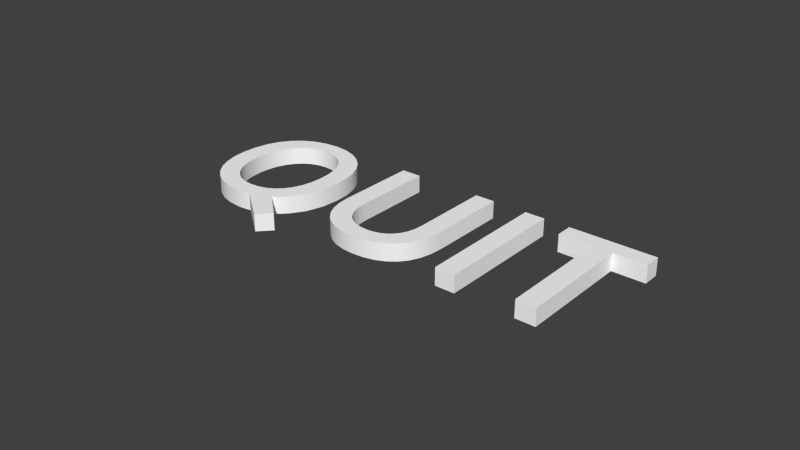 # Source: quit.blend  (saved by Blender 2.73.0; exported with 4.5.12 LTS)
import bpy
from mathutils import Matrix  # noqa: F401  (used for matrix-valued properties, if any)

bpy.ops.wm.read_factory_settings(use_empty=True)
scene = bpy.context.scene
scene.name = 'Scene'

# ---- collections
col_collection_1 = bpy.data.collections.new('Collection 1'); scene.collection.children.link(col_collection_1)

# ---- materials (node trees are filled in below, after node groups)
mat_material = bpy.data.materials.new('material')
mat_material.alpha_threshold = 0.0
mat_material.use_transparent_shadow = False
mat_material.diffuse_color = (1.0, 1.0, 1.0, 1.0)
mat_material.roughness = 0.5

# ---- material node trees

# ---- world
world_world = bpy.data.worlds.new('World'); scene.world = world_world
world_world.color = (0.05088, 0.05088, 0.05088)
world_world.use_sun_shadow = False
world_world.sun_shadow_jitter_overblur = 0.0
world_world.cycles.sampling_method = 'MANUAL'
world_world.cycles.sample_map_resolution = 256

# ---- meshes
me_id30 = bpy.data.meshes.new('ID30')
me_id30.from_pydata([(7.732, 7.048, 1.181), (7.777, 6.28, 0.0), (7.777, 6.28, 1.181), (7.732, 7.048, 0.0), (7.729, 5.519, 0.0), (7.729, 5.519, 1.181), (7.598, 7.732, 1.181), (7.598, 7.732, 0.0), (7.584, 4.842, 0.0), (7.584, 4.842, 1.181), (7.377, 8.325, 1.181), (7.377, 8.325, 0.0), (7.349, 4.257, 0.0), (7.349, 4.257, 1.181), (7.07, 8.82, 1.181), (7.07, 8.82, 0.0), (7.028, 3.772, 0.0), (7.028, 3.772, 1.181), (6.678, 9.214, 1.181), (6.678, 9.214, 0.0), (6.623, 3.387, 1.181), (6.623, 3.387, 0.0), (6.205, 9.503, 0.0), (6.205, 9.503, 1.181), (6.136, 3.106, 1.181), (6.136, 3.106, 0.0), (5.651, 9.68, 0.0), (5.651, 9.68, 1.181), (5.572, 2.933, 1.181), (5.572, 2.933, 0.0), (5.017, 9.74, 0.0), (5.017, 9.74, 1.181), (4.935, 2.876, 1.181), (4.935, 2.876, 0.0), (4.402, 9.677, 0.0), (4.402, 9.677, 1.181), (4.334, 2.938, 1.181), (4.334, 2.938, 0.0), (3.847, 9.489, 0.0), (3.847, 9.489, 1.181), (3.792, 3.123, 1.181), (3.792, 3.123, 0.0), (3.361, 9.188, 0.0), (3.361, 9.188, 1.181), (3.319, 3.42, 1.181), (3.319, 3.42, 0.0), (2.951, 8.786, 0.0), (2.951, 8.786, 1.181), (2.92, 3.816, 1.181), (2.92, 3.816, 0.0), (2.623, 8.287, 1.181), (2.623, 8.287, 0.0), (2.602, 4.309, 0.0), (2.602, 4.309, 1.181), (2.378, 7.698, 1.181), (2.378, 7.698, 0.0), (2.368, 4.894, 0.0), (2.368, 4.894, 1.181), (2.226, 7.029, 1.181), (2.226, 7.029, 0.0), (2.224, 5.56, 0.0), (2.224, 5.56, 1.181), (2.176, 6.294, 1.181), (2.176, 6.294, 0.0)], [], [(0, 1, 2), (1, 0, 3), (2, 4, 5), (4, 2, 1), (6, 3, 0), (3, 6, 7), (5, 8, 9), (8, 5, 4), (10, 7, 6), (7, 10, 11), (9, 12, 13), (12, 9, 8), (14, 11, 10), (11, 14, 15), (13, 16, 17), (16, 13, 12), (18, 15, 14), (15, 18, 19), (20, 16, 21), (16, 20, 17), (18, 22, 19), (22, 18, 23), (24, 21, 25), (21, 24, 20), (23, 26, 22), (26, 23, 27), (28, 25, 29), (25, 28, 24), (27, 30, 26), (30, 27, 31), (32, 29, 33), (29, 32, 28), (31, 34, 30), (34, 31, 35), (36, 33, 37), (33, 36, 32), (35, 38, 34), (38, 35, 39), (40, 37, 41), (37, 40, 36), (39, 42, 38), (42, 39, 43), (44, 41, 45), (41, 44, 40), (43, 46, 42), (46, 43, 47), (48, 45, 49), (45, 48, 44), (46, 50, 51), (50, 46, 47), (52, 48, 49), (48, 52, 53), (51, 54, 55), (54, 51, 50), (56, 53, 52), (53, 56, 57), (55, 58, 59), (58, 55, 54), (60, 57, 56), (57, 60, 61), (59, 62, 63), (62, 59, 58), (63, 61, 60), (61, 63, 62)])
me_id30.polygons.foreach_set('use_smooth', [True] * 64)
me_id30.materials.append(None)
me_id30.use_remesh_preserve_volume = False
me_id30.use_remesh_preserve_attributes = False
me_id30.use_mirror_vertex_groups = False
me_id30.update()
me_id24 = bpy.data.meshes.new('ID24')
me_id24.from_pydata([(29.66, 10.75, 0.0), (23.83, 9.595, 0.0), (23.83, 10.75, 0.0), (26.08, 9.595, 0.0), (27.43, 9.595, 0.0), (26.08, 1.867, 0.0), (29.66, 9.595, 0.0), (27.43, 1.867, 0.0), (29.66, 9.595, 1.181), (27.43, 9.595, 0.0), (29.66, 9.595, 0.0), (27.43, 9.595, 1.181), (27.43, 9.595, 0.0), (27.43, 1.867, 1.181), (27.43, 1.867, 0.0), (27.43, 9.595, 1.181), (27.43, 1.867, 1.181), (26.08, 1.867, 0.0), (27.43, 1.867, 0.0), (26.08, 1.867, 1.181), (26.08, 9.595, 1.181), (26.08, 1.867, 0.0), (26.08, 1.867, 1.181), (26.08, 9.595, 0.0), (26.08, 9.595, 1.181), (23.83, 9.595, 0.0), (26.08, 9.595, 0.0), (23.83, 9.595, 1.181), (23.83, 10.75, 1.181), (23.83, 9.595, 0.0), (23.83, 9.595, 1.181), (23.83, 10.75, 0.0), (23.83, 10.75, 1.181), (29.66, 10.75, 0.0), (23.83, 10.75, 0.0), (29.66, 10.75, 1.181), (29.66, 10.75, 0.0), (29.66, 9.595, 1.181), (29.66, 9.595, 0.0), (29.66, 10.75, 1.181), (27.43, 1.867, 1.181), (26.08, 9.595, 1.181), (26.08, 1.867, 1.181), (23.83, 10.75, 1.181), (23.83, 9.595, 1.181), (29.66, 10.75, 1.181), (27.43, 9.595, 1.181), (29.66, 9.595, 1.181)], [], [(0, 1, 2), (1, 0, 3), (3, 0, 4), (3, 4, 5), (4, 0, 6), (7, 5, 4), (8, 9, 10), (9, 8, 11), (12, 13, 14), (13, 12, 15), (16, 17, 18), (17, 16, 19), (20, 21, 22), (21, 20, 23), (24, 25, 26), (25, 24, 27), (28, 29, 30), (29, 28, 31), (32, 33, 34), (33, 32, 35), (36, 37, 38), (37, 36, 39), (40, 41, 42), (41, 43, 44), (43, 41, 45), (45, 41, 46), (46, 41, 40), (45, 46, 47)])
me_id24.materials.append(None)
me_id24.use_remesh_preserve_volume = False
me_id24.use_remesh_preserve_attributes = False
me_id24.use_mirror_vertex_groups = False
me_id24.update()
me_id18 = bpy.data.meshes.new('ID18')
me_id18.from_pydata([(22.07, 10.75, 0.0), (20.72, 1.867, 0.0), (20.72, 10.75, 0.0), (22.07, 1.867, 0.0), (22.07, 1.867, 1.181), (20.72, 1.867, 0.0), (22.07, 1.867, 0.0), (20.72, 1.867, 1.181), (20.72, 10.75, 1.181), (20.72, 1.867, 0.0), (20.72, 1.867, 1.181), (20.72, 10.75, 0.0), (20.72, 10.75, 1.181), (22.07, 10.75, 0.0), (20.72, 10.75, 0.0), (22.07, 10.75, 1.181), (22.07, 10.75, 0.0), (22.07, 1.867, 1.181), (22.07, 1.867, 0.0), (22.07, 10.75, 1.181), (22.07, 1.867, 1.181), (20.72, 10.75, 1.181), (20.72, 1.867, 1.181), (22.07, 10.75, 1.181)], [], [(0, 1, 2), (1, 0, 3), (4, 5, 6), (5, 4, 7), (8, 9, 10), (9, 8, 11), (12, 13, 14), (13, 12, 15), (16, 17, 18), (17, 16, 19), (20, 21, 22), (21, 20, 23)])
me_id18.materials.append(None)
me_id18.use_remesh_preserve_volume = False
me_id18.use_remesh_preserve_attributes = False
me_id18.use_mirror_vertex_groups = False
me_id18.update()
me_id12 = bpy.data.meshes.new('ID12')
me_id12.from_pydata([(18.35, 10.75, 0.0), (17.01, 5.312, 0.0), (17.01, 10.75, 0.0), (17.36, 2.653, 0.0), (17.78, 3.182, 0.0), (18.09, 3.83, 0.0), (18.28, 4.595, 0.0), (18.35, 5.477, 0.0), (12.44, 10.75, 0.0), (11.09, 5.34, 0.0), (11.09, 10.75, 0.0), (11.15, 4.496, 0.0), (11.34, 3.761, 0.0), (11.65, 3.138, 0.0), (12.06, 2.625, 0.0), (12.44, 5.395, 0.0), (12.57, 2.226, 0.0), (12.49, 4.802, 0.0), (12.61, 4.286, 0.0), (13.17, 1.939, 0.0), (12.81, 3.849, 0.0), (13.08, 3.49, 0.0), (13.42, 3.21, 0.0), (13.87, 1.767, 0.0), (13.81, 3.01, 0.0), (14.27, 2.889, 0.0), (14.65, 1.709, 0.0), (14.78, 2.848, 0.0), (15.46, 1.768, 0.0), (15.26, 2.887, 0.0), (15.69, 3.003, 0.0), (16.19, 1.946, 0.0), (16.07, 3.195, 0.0), (16.39, 3.463, 0.0), (16.83, 2.241, 0.0), (16.65, 3.808, 0.0), (16.85, 4.231, 0.0), (16.97, 4.733, 0.0), (14.78, 2.848, 1.181), (15.26, 2.887, 0.0), (14.78, 2.848, 0.0), (15.26, 2.887, 1.181), (15.69, 3.003, 0.0), (15.69, 3.003, 1.181), (16.07, 3.195, 0.0), (16.07, 3.195, 1.181), (16.39, 3.463, 0.0), (16.39, 3.463, 1.181), (16.65, 3.808, 1.181), (16.65, 3.808, 0.0), (16.85, 4.231, 1.181), (16.85, 4.231, 0.0), (16.97, 4.733, 1.181), (16.97, 4.733, 0.0), (17.01, 5.312, 1.181), (17.01, 5.312, 0.0), (17.01, 10.75, 1.181), (17.01, 10.75, 0.0), (17.01, 10.75, 1.181), (18.35, 10.75, 0.0), (17.01, 10.75, 0.0), (18.35, 10.75, 1.181), (18.35, 10.75, 0.0), (18.35, 5.477, 1.181), (18.35, 5.477, 0.0), (18.35, 10.75, 1.181), (18.28, 4.595, 1.181), (18.28, 4.595, 0.0), (18.09, 3.83, 1.181), (18.09, 3.83, 0.0), (17.78, 3.182, 1.181), (17.78, 3.182, 0.0), (17.36, 2.653, 1.181), (17.36, 2.653, 0.0), (16.83, 2.241, 0.0), (16.83, 2.241, 1.181), (16.19, 1.946, 0.0), (16.19, 1.946, 1.181), (15.46, 1.768, 0.0), (15.46, 1.768, 1.181), (14.65, 1.709, 0.0), (14.65, 1.709, 1.181), (13.87, 1.767, 0.0), (13.87, 1.767, 1.181), (13.17, 1.939, 0.0), (13.17, 1.939, 1.181), (12.57, 2.226, 0.0), (12.57, 2.226, 1.181), (12.06, 2.625, 0.0), (12.06, 2.625, 1.181), (11.65, 3.138, 1.181), (11.65, 3.138, 0.0), (11.34, 3.761, 1.181), (11.34, 3.761, 0.0), (11.15, 4.496, 1.181), (11.15, 4.496, 0.0), (11.09, 5.34, 1.181), (11.09, 5.34, 0.0), (11.09, 10.75, 1.181), (11.09, 10.75, 0.0), (11.09, 10.75, 1.181), (12.44, 10.75, 0.0), (11.09, 10.75, 0.0), (12.44, 10.75, 1.181), (12.44, 10.75, 0.0), (12.44, 5.395, 1.181), (12.44, 5.395, 0.0), (12.44, 10.75, 1.181), (12.49, 4.802, 1.181), (12.49, 4.802, 0.0), (12.61, 4.286, 1.181), (12.61, 4.286, 0.0), (12.81, 3.849, 1.181), (12.81, 3.849, 0.0), (13.08, 3.49, 1.181), (13.08, 3.49, 0.0), (13.42, 3.21, 0.0), (13.42, 3.21, 1.181), (13.81, 3.01, 0.0), (13.81, 3.01, 1.181), (14.27, 2.889, 0.0), (14.27, 2.889, 1.181), (12.57, 2.226, 1.181), (12.44, 5.395, 1.181), (12.06, 2.625, 1.181), (12.49, 4.802, 1.181), (12.61, 4.286, 1.181), (13.17, 1.939, 1.181), (12.81, 3.849, 1.181), (13.08, 3.49, 1.181), (13.42, 3.21, 1.181), (13.87, 1.767, 1.181), (13.81, 3.01, 1.181), (14.27, 2.889, 1.181), (14.65, 1.709, 1.181), (14.78, 2.848, 1.181), (15.46, 1.768, 1.181), (15.26, 2.887, 1.181), (15.69, 3.003, 1.181), (16.19, 1.946, 1.181), (16.07, 3.195, 1.181), (16.39, 3.463, 1.181), (16.83, 2.241, 1.181), (16.65, 3.808, 1.181), (16.85, 4.231, 1.181), (17.36, 2.653, 1.181), (16.97, 4.733, 1.181), (17.01, 5.312, 1.181), (17.01, 10.75, 1.181), (18.35, 10.75, 1.181), (17.78, 3.182, 1.181), (18.09, 3.83, 1.181), (18.28, 4.595, 1.181), (18.35, 5.477, 1.181), (11.15, 4.496, 1.181), (11.09, 10.75, 1.181), (11.09, 5.34, 1.181), (12.44, 10.75, 1.181), (11.34, 3.761, 1.181), (11.65, 3.138, 1.181)], [], [(0, 1, 2), (1, 0, 3), (3, 0, 4), (4, 0, 5), (5, 0, 6), (6, 0, 7), (8, 9, 10), (9, 8, 11), (11, 8, 12), (12, 8, 13), (13, 8, 14), (14, 8, 15), (14, 15, 16), (16, 15, 17), (16, 17, 18), (16, 18, 19), (19, 18, 20), (19, 20, 21), (19, 21, 22), (19, 22, 23), (23, 22, 24), (23, 24, 25), (23, 25, 26), (26, 25, 27), (26, 27, 28), (28, 27, 29), (28, 29, 30), (28, 30, 31), (31, 30, 32), (31, 32, 33), (31, 33, 34), (34, 33, 35), (34, 35, 36), (34, 36, 3), (3, 36, 37), (3, 37, 1), (38, 39, 40), (39, 38, 41), (41, 42, 39), (42, 41, 43), (43, 44, 42), (44, 43, 45), (45, 46, 44), (46, 45, 47), (48, 46, 47), (46, 48, 49), (50, 49, 48), (49, 50, 51), (52, 51, 50), (51, 52, 53), (54, 53, 52), (53, 54, 55), (56, 55, 54), (55, 56, 57), (58, 59, 60), (59, 58, 61), (62, 63, 64), (63, 62, 65), (64, 66, 67), (66, 64, 63), (67, 68, 69), (68, 67, 66), (69, 70, 71), (70, 69, 68), (71, 72, 73), (72, 71, 70), (72, 74, 73), (74, 72, 75), (75, 76, 74), (76, 75, 77), (77, 78, 76), (78, 77, 79), (79, 80, 78), (80, 79, 81), (81, 82, 80), (82, 81, 83), (83, 84, 82), (84, 83, 85), (85, 86, 84), (86, 85, 87), (87, 88, 86), (88, 87, 89), (90, 88, 89), (88, 90, 91), (92, 91, 90), (91, 92, 93), (94, 93, 92), (93, 94, 95), (96, 95, 94), (95, 96, 97), (98, 97, 96), (97, 98, 99), (100, 101, 102), (101, 100, 103), (104, 105, 106), (105, 104, 107), (106, 108, 109), (108, 106, 105), (109, 110, 111), (110, 109, 108), (111, 112, 113), (112, 111, 110), (113, 114, 115), (114, 113, 112), (114, 116, 115), (116, 114, 117), (117, 118, 116), (118, 117, 119), (119, 120, 118), (120, 119, 121), (121, 40, 120), (40, 121, 38), (122, 123, 124), (123, 122, 125), (125, 122, 126), (126, 122, 127), (126, 127, 128), (128, 127, 129), (129, 127, 130), (130, 127, 131), (130, 131, 132), (132, 131, 133), (133, 131, 134), (133, 134, 135), (135, 134, 136), (135, 136, 137), (137, 136, 138), (138, 136, 139), (138, 139, 140), (140, 139, 141), (141, 139, 142), (141, 142, 143), (143, 142, 144), (144, 142, 145), (144, 145, 146), (146, 145, 147), (147, 145, 148), (148, 145, 149), (149, 145, 150), (149, 150, 151), (149, 151, 152), (149, 152, 153), (154, 155, 156), (155, 154, 157), (157, 154, 158), (157, 158, 159), (157, 159, 124), (157, 124, 123)])
me_id12.polygons.foreach_set('use_smooth', [0, 0, 0, 0, 0, 0, 0, 0, 0, 0, 0, 0, 0, 0, 0, 0, 0, 0, 0, 0, 0, 0, 0, 0, 0, 0, 0, 0, 0, 0, 0, 0, 0, 0, 0, 0, 1, 1, 1, 1, 1, 1, 1, 1, 1, 1, 1, 1, 1, 1, 1, 1, 1, 1, 0, 0, 1, 1, 1, 1, 1, 1, 1, 1, 1, 1, 1, 1, 1, 1, 1, 1, 1, 1, 1, 1, 1, 1, 1, 1, 1, 1, 1, 1, 1, 1, 1, 1, 1, 1, 1, 1, 0, 0, 1, 1, 1, 1, 1, 1, 1, 1, 1, 1, 1, 1, 1, 1, 1, 1, 1, 1, 0, 0, 0, 0, 0, 0, 0, 0, 0, 0, 0, 0, 0, 0, 0, 0, 0, 0, 0, 0, 0, 0, 0, 0, 0, 0, 0, 0, 0, 0, 0, 0, 0, 0, 0, 0])
me_id12.materials.append(None)
me_id12.use_remesh_preserve_volume = False
me_id12.use_remesh_preserve_attributes = False
me_id12.use_mirror_vertex_groups = False
me_id12.update()
me_id4 = bpy.data.meshes.new('ID4')
me_id4.from_pydata([(1.915, 9.599, 0.0), (2.226, 7.029, 0.0), (2.176, 6.294, 0.0), (2.532, 10.14, 0.0), (2.378, 7.698, 0.0), (2.623, 8.287, 0.0), (3.271, 10.54, 0.0), (2.951, 8.786, 0.0), (3.361, 9.188, 0.0), (4.124, 10.78, 0.0), (3.847, 9.489, 0.0), (4.402, 9.677, 0.0), (5.086, 10.87, 0.0), (5.017, 9.74, 0.0), (5.651, 9.68, 0.0), (5.97, 10.78, 0.0), (6.205, 9.503, 0.0), (6.768, 10.54, 0.0), (6.678, 9.214, 0.0), (7.07, 8.82, 0.0), (7.467, 10.15, 0.0), (7.377, 8.325, 0.0), (7.598, 7.732, 0.0), (8.055, 9.633, 0.0), (7.732, 7.048, 0.0), (7.777, 6.28, 0.0), (7.349, 4.257, 0.0), (7.31, 2.402, 0.0), (7.028, 3.772, 0.0), (7.733, 2.72, 0.0), (7.584, 4.842, 0.0), (7.729, 5.519, 0.0), (8.103, 3.091, 0.0), (8.526, 8.989, 0.0), (8.686, 3.991, 0.0), (8.875, 8.23, 0.0), (9.044, 5.102, 0.0), (9.091, 7.37, 0.0), (9.163, 6.424, 0.0), (0.8485, 7.22, 0.0), (0.8494, 5.249, 0.0), (0.7756, 6.212, 0.0), (1.067, 8.13, 0.0), (1.071, 4.379, 0.0), (1.425, 8.928, 0.0), (1.428, 3.615, 0.0), (1.908, 2.969, 0.0), (2.224, 5.56, 0.0), (2.507, 2.449, 0.0), (2.368, 4.894, 0.0), (2.602, 4.309, 0.0), (3.219, 2.063, 0.0), (2.92, 3.816, 0.0), (3.319, 3.42, 0.0), (4.032, 1.823, 0.0), (3.792, 3.123, 0.0), (4.334, 2.938, 0.0), (4.935, 1.743, 0.0), (4.935, 2.876, 0.0), (5.572, 2.933, 0.0), (5.433, 1.771, 0.0), (5.889, 1.839, 0.0), (6.136, 3.106, 0.0), (8.25, 0.0, 0.0), (6.623, 3.387, 0.0), (9.053, 0.858, 0.0), (9.163, 6.424, 0.0), (9.044, 5.102, 1.181), (9.044, 5.102, 0.0), (9.163, 6.424, 1.181), (8.686, 3.991, 1.181), (8.686, 3.991, 0.0), (8.103, 3.091, 1.181), (8.103, 3.091, 0.0), (7.733, 2.72, 1.181), (7.733, 2.72, 0.0), (7.31, 2.402, 0.0), (7.31, 2.402, 1.181), (7.31, 2.402, 1.181), (9.053, 0.858, 0.0), (7.31, 2.402, 0.0), (9.053, 0.858, 1.181), (9.053, 0.858, 0.0), (8.25, 0.0, 1.181), (8.25, 0.0, 0.0), (9.053, 0.858, 1.181), (8.25, 0.0, 1.181), (5.889, 1.839, 0.0), (8.25, 0.0, 0.0), (5.889, 1.839, 1.181), (5.889, 1.839, 1.181), (5.433, 1.771, 0.0), (5.889, 1.839, 0.0), (5.433, 1.771, 1.181), (4.935, 1.743, 0.0), (4.935, 1.743, 1.181), (4.032, 1.823, 0.0), (4.032, 1.823, 1.181), (3.219, 2.063, 0.0), (3.219, 2.063, 1.181), (2.507, 2.449, 0.0), (2.507, 2.449, 1.181), (1.908, 2.969, 0.0), (1.908, 2.969, 1.181), (1.428, 3.615, 1.181), (1.428, 3.615, 0.0), (1.071, 4.379, 1.181), (1.071, 4.379, 0.0), (0.8494, 5.249, 1.181), (0.8494, 5.249, 0.0), (0.7756, 6.212, 1.181), (0.7756, 6.212, 0.0), (0.8485, 7.22, 1.181), (0.8485, 7.22, 0.0), (1.067, 8.13, 1.181), (1.067, 8.13, 0.0), (1.425, 8.928, 1.181), (1.425, 8.928, 0.0), (1.915, 9.599, 1.181), (1.915, 9.599, 0.0), (2.532, 10.14, 0.0), (2.532, 10.14, 1.181), (3.271, 10.54, 0.0), (3.271, 10.54, 1.181), (4.124, 10.78, 0.0), (4.124, 10.78, 1.181), (5.086, 10.87, 0.0), (5.086, 10.87, 1.181), (5.97, 10.78, 0.0), (5.97, 10.78, 1.181), (6.768, 10.54, 0.0), (6.768, 10.54, 1.181), (7.467, 10.15, 0.0), (7.467, 10.15, 1.181), (8.055, 9.633, 0.0), (8.055, 9.633, 1.181), (8.526, 8.989, 1.181), (8.526, 8.989, 0.0), (8.875, 8.23, 1.181), (8.875, 8.23, 0.0), (9.091, 7.37, 1.181), (9.091, 7.37, 0.0), (0.8494, 5.249, 1.181), (0.8485, 7.22, 1.181), (0.7756, 6.212, 1.181), (1.067, 8.13, 1.181), (1.071, 4.379, 1.181), (1.425, 8.928, 1.181), (1.428, 3.615, 1.181), (1.915, 9.599, 1.181), (1.908, 2.969, 1.181), (2.224, 5.56, 1.181), (2.507, 2.449, 1.181), (2.176, 6.294, 1.181), (2.368, 4.894, 1.181), (2.602, 4.309, 1.181), (3.219, 2.063, 1.181), (2.92, 3.816, 1.181), (3.319, 3.42, 1.181), (4.032, 1.823, 1.181), (3.792, 3.123, 1.181), (4.334, 2.938, 1.181), (4.935, 1.743, 1.181), (4.935, 2.876, 1.181), (5.433, 1.771, 1.181), (5.572, 2.933, 1.181), (5.889, 1.839, 1.181), (6.136, 3.106, 1.181), (8.25, 0.0, 1.181), (6.623, 3.387, 1.181), (7.31, 2.402, 1.181), (7.028, 3.772, 1.181), (9.053, 0.858, 1.181), (7.349, 4.257, 1.181), (7.733, 2.72, 1.181), (7.584, 4.842, 1.181), (7.729, 5.519, 1.181), (7.777, 6.28, 1.181), (8.103, 3.091, 1.181), (8.055, 9.633, 1.181), (8.526, 8.989, 1.181), (8.686, 3.991, 1.181), (8.875, 8.23, 1.181), (9.044, 5.102, 1.181), (9.091, 7.37, 1.181), (9.163, 6.424, 1.181), (2.226, 7.029, 1.181), (2.532, 10.14, 1.181), (2.378, 7.698, 1.181), (2.623, 8.287, 1.181), (3.271, 10.54, 1.181), (2.951, 8.786, 1.181), (3.361, 9.188, 1.181), (4.124, 10.78, 1.181), (3.847, 9.489, 1.181), (4.402, 9.677, 1.181), (5.086, 10.87, 1.181), (5.017, 9.74, 1.181), (5.651, 9.68, 1.181), (5.97, 10.78, 1.181), (6.205, 9.503, 1.181), (6.768, 10.54, 1.181), (6.678, 9.214, 1.181), (7.07, 8.82, 1.181), (7.467, 10.15, 1.181), (7.377, 8.325, 1.181), (7.598, 7.732, 1.181), (7.732, 7.048, 1.181)], [], [(0, 1, 2), (1, 0, 3), (1, 3, 4), (4, 3, 5), (5, 3, 6), (5, 6, 7), (7, 6, 8), (8, 6, 9), (8, 9, 10), (10, 9, 11), (11, 9, 12), (11, 12, 13), (13, 12, 14), (14, 12, 15), (14, 15, 16), (16, 15, 17), (16, 17, 18), (18, 17, 19), (19, 17, 20), (19, 20, 21), (21, 20, 22), (22, 20, 23), (22, 23, 24), (24, 23, 25), (26, 27, 28), (27, 26, 29), (29, 26, 30), (29, 30, 31), (29, 31, 25), (29, 25, 32), (32, 25, 23), (32, 23, 33), (32, 33, 34), (34, 33, 35), (34, 35, 36), (36, 35, 37), (36, 37, 38), (39, 40, 41), (40, 39, 42), (40, 42, 43), (43, 42, 44), (43, 44, 45), (45, 44, 0), (45, 0, 46), (46, 0, 47), (46, 47, 48), (47, 0, 2), (48, 47, 49), (48, 49, 50), (48, 50, 51), (51, 50, 52), (51, 52, 53), (51, 53, 54), (54, 53, 55), (54, 55, 56), (54, 56, 57), (57, 56, 58), (57, 58, 59), (57, 59, 60), (60, 59, 61), (61, 59, 62), (61, 62, 63), (63, 62, 64), (63, 64, 27), (27, 64, 28), (63, 27, 65), (66, 67, 68), (67, 66, 69), (68, 70, 71), (70, 68, 67), (71, 72, 73), (72, 71, 70), (73, 74, 75), (74, 73, 72), (74, 76, 75), (76, 74, 77), (78, 79, 80), (79, 78, 81), (82, 83, 84), (83, 82, 85), (86, 87, 88), (87, 86, 89), (90, 91, 92), (91, 90, 93), (93, 94, 91), (94, 93, 95), (95, 96, 94), (96, 95, 97), (97, 98, 96), (98, 97, 99), (99, 100, 98), (100, 99, 101), (101, 102, 100), (102, 101, 103), (104, 102, 103), (102, 104, 105), (106, 105, 104), (105, 106, 107), (108, 107, 106), (107, 108, 109), (110, 109, 108), (109, 110, 111), (112, 111, 110), (111, 112, 113), (114, 113, 112), (113, 114, 115), (116, 115, 114), (115, 116, 117), (118, 117, 116), (117, 118, 119), (118, 120, 119), (120, 118, 121), (121, 122, 120), (122, 121, 123), (123, 124, 122), (124, 123, 125), (125, 126, 124), (126, 125, 127), (127, 128, 126), (128, 127, 129), (129, 130, 128), (130, 129, 131), (131, 132, 130), (132, 131, 133), (133, 134, 132), (134, 133, 135), (134, 136, 137), (136, 134, 135), (137, 138, 139), (138, 137, 136), (139, 140, 141), (140, 139, 138), (141, 69, 66), (69, 141, 140), (142, 143, 144), (143, 142, 145), (145, 142, 146), (145, 146, 147), (147, 146, 148), (147, 148, 149), (149, 148, 150), (149, 150, 151), (151, 150, 152), (149, 151, 153), (151, 152, 154), (154, 152, 155), (155, 152, 156), (155, 156, 157), (157, 156, 158), (158, 156, 159), (158, 159, 160), (160, 159, 161), (161, 159, 162), (161, 162, 163), (163, 162, 164), (163, 164, 165), (165, 164, 166), (165, 166, 167), (167, 166, 168), (167, 168, 169), (169, 168, 170), (169, 170, 171), (170, 168, 172), (170, 173, 171), (173, 170, 174), (173, 174, 175), (175, 174, 176), (176, 174, 177), (177, 174, 178), (177, 178, 179), (179, 178, 180), (180, 178, 181), (180, 181, 182), (182, 181, 183), (182, 183, 184), (184, 183, 185), (149, 186, 187), (186, 149, 153), (187, 186, 188), (187, 188, 189), (187, 189, 190), (190, 189, 191), (190, 191, 192), (190, 192, 193), (193, 192, 194), (193, 194, 195), (193, 195, 196), (196, 195, 197), (196, 197, 198), (196, 198, 199), (199, 198, 200), (199, 200, 201), (201, 200, 202), (201, 202, 203), (201, 203, 204), (204, 203, 205), (204, 205, 206), (204, 206, 179), (179, 206, 207), (179, 207, 177)])
me_id4.polygons.foreach_set('use_smooth', [0, 0, 0, 0, 0, 0, 0, 0, 0, 0, 0, 0, 0, 0, 0, 0, 0, 0, 0, 0, 0, 0, 0, 0, 0, 0, 0, 0, 0, 0, 0, 0, 0, 0, 0, 0, 0, 0, 0, 0, 0, 0, 0, 0, 0, 0, 0, 0, 0, 0, 0, 0, 0, 0, 0, 0, 0, 0, 0, 0, 0, 0, 0, 0, 0, 0, 1, 1, 1, 1, 1, 1, 1, 1, 1, 1, 0, 0, 0, 0, 0, 0, 1, 1, 1, 1, 1, 1, 1, 1, 1, 1, 1, 1, 1, 1, 1, 1, 1, 1, 1, 1, 1, 1, 1, 1, 1, 1, 1, 1, 1, 1, 1, 1, 1, 1, 1, 1, 1, 1, 1, 1, 1, 1, 1, 1, 1, 1, 1, 1, 1, 1, 1, 1, 0, 0, 0, 0, 0, 0, 0, 0, 0, 0, 0, 0, 0, 0, 0, 0, 0, 0, 0, 0, 0, 0, 0, 0, 0, 0, 0, 0, 0, 0, 0, 0, 0, 0, 0, 0, 0, 0, 0, 0, 0, 0, 0, 0, 0, 0, 0, 0, 0, 0, 0, 0, 0, 0, 0, 0, 0, 0, 0, 0, 0, 0, 0, 0, 0, 0])
me_id4.materials.append(None)
me_id4.use_remesh_preserve_volume = False
me_id4.use_remesh_preserve_attributes = False
me_id4.use_mirror_vertex_groups = False
me_id4.update()

# ---- objects
ob_sketchup = bpy.data.objects.new('SketchUp', None)
ob_instance_0_004 = bpy.data.objects.new('instance_0.004', me_id30)
ob_instance_0_003 = bpy.data.objects.new('instance_0.003', me_id24)
ob_instance_0_002 = bpy.data.objects.new('instance_0.002', me_id18)
ob_instance_0_001 = bpy.data.objects.new('instance_0.001', me_id12)
ob_instance_0 = bpy.data.objects.new('instance_0', me_id4)

# ---- transforms, parenting, visibility, modifiers, constraints
ob_sketchup.location = (0.0, 0.0, 0.0)
ob_sketchup.scale = (0.0254, 0.0254, 0.0254)
ob_sketchup.empty_image_offset = (0.0, 0.0)
ob_sketchup.lineart.crease_threshold = 0.0
ob_instance_0_004.parent = ob_sketchup
ob_instance_0_004.location = (0.6282, 0.0, 0.0)
ob_instance_0_004.scale = (0.19, 0.19, 0.19)
ob_instance_0_004.lineart.crease_threshold = 0.0
ob_instance_0_004.material_slots[0].link = 'OBJECT'; ob_instance_0_004.material_slots[0].material = mat_material
ob_instance_0_003.parent = ob_sketchup
ob_instance_0_003.location = (0.6282, 0.0, 0.0)
ob_instance_0_003.scale = (0.19, 0.19, 0.19)
ob_instance_0_003.lineart.crease_threshold = 0.0
ob_instance_0_003.material_slots[0].link = 'OBJECT'; ob_instance_0_003.material_slots[0].material = mat_material
ob_instance_0_002.parent = ob_sketchup
ob_instance_0_002.location = (0.6282, 0.0, 0.0)
ob_instance_0_002.scale = (0.19, 0.19, 0.19)
ob_instance_0_002.lineart.crease_threshold = 0.0
ob_instance_0_002.material_slots[0].link = 'OBJECT'; ob_instance_0_002.material_slots[0].material = mat_material
ob_instance_0_001.parent = ob_sketchup
ob_instance_0_001.location = (0.6282, 0.0, 0.0)
ob_instance_0_001.scale = (0.19, 0.19, 0.19)
ob_instance_0_001.lineart.crease_threshold = 0.0
ob_instance_0_001.material_slots[0].link = 'OBJECT'; ob_instance_0_001.material_slots[0].material = mat_material
ob_instance_0.parent = ob_sketchup
ob_instance_0.location = (0.6282, 0.0, 0.0)
ob_instance_0.scale = (0.19, 0.19, 0.19)
ob_instance_0.lineart.crease_threshold = 0.0
ob_instance_0.material_slots[0].link = 'OBJECT'; ob_instance_0.material_slots[0].material = mat_material

# ---- collection membership
col_collection_1.objects.link(ob_sketchup)
col_collection_1.objects.link(ob_instance_0_004)
col_collection_1.objects.link(ob_instance_0_003)
col_collection_1.objects.link(ob_instance_0_002)
col_collection_1.objects.link(ob_instance_0_001)
col_collection_1.objects.link(ob_instance_0)

# ---- scene / render settings (as saved in the file)
scene.frame_start = 1; scene.frame_end = 250; scene.frame_set(1)
scene.render.engine = 'BLENDER_EEVEE_NEXT'
scene.render.resolution_percentage = 50
scene.render.dither_intensity = 0.0
scene.cycles.use_denoising = False
scene.cycles.samples = 10
scene.cycles.sampling_pattern = 'TABULATED_SOBOL'
scene.cycles.light_sampling_threshold = 0.0
scene.cycles.use_adaptive_sampling = False
scene.cycles.use_light_tree = False
scene.cycles.blur_glossy = 0.0
scene.cycles.pixel_filter_type = 'GAUSSIAN'
scene.cycles.sample_clamp_indirect = 0.0
scene.view_settings.view_transform = 'Standard'
bpy.context.view_layer.update()

# ---- added for rendering (the .blend has no active camera and no usable light): camera, sun
cam_auto = bpy.data.cameras.new('AutoCamera')
cam_auto.lens = 50.0
cam_auto.sensor_width = 36.0
cam_auto.clip_end = 1000.0
ob_auto_camera = bpy.data.objects.new('AutoCamera', cam_auto)
scene.collection.objects.link(ob_auto_camera)
ob_auto_camera.location = (0.274455, -0.195836, 0.150886)
ob_auto_camera.rotation_euler = (1.09748, -7.21219e-08, 0.694738)
scene.camera = ob_auto_camera
light_auto_sun = bpy.data.lights.new('AutoSun', 'SUN')
light_auto_sun.energy = 3.0
light_auto_sun.angle = 0.0523599
ob_auto_sun = bpy.data.objects.new('AutoSun', light_auto_sun)
scene.collection.objects.link(ob_auto_sun)
ob_auto_sun.rotation_euler = (0.872665, 0.174533, 0.523599)
bpy.context.view_layer.update()
